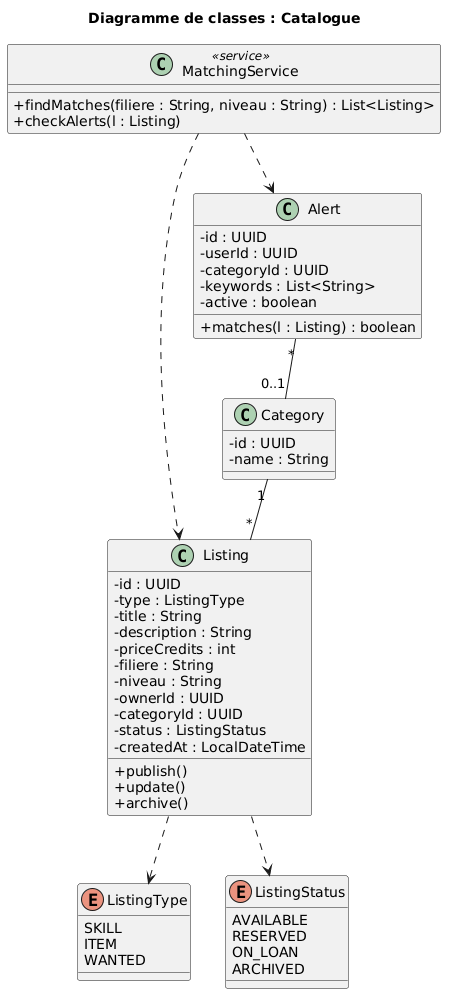

The diagram above was rendered by PlantUML. Its source (embedded in the PNG):
@startuml
skinparam classAttributeIconSize 0
title Diagramme de classes : Catalogue

enum ListingType {
  SKILL
  ITEM
  WANTED
}

enum ListingStatus {
  AVAILABLE
  RESERVED
  ON_LOAN
  ARCHIVED
}

class Listing {
  -id : UUID
  -type : ListingType
  -title : String
  -description : String
  -priceCredits : int
  -filiere : String
  -niveau : String
  -ownerId : UUID
  -categoryId : UUID
  -status : ListingStatus
  -createdAt : LocalDateTime
  +publish()
  +update()
  +archive()
}

class Category {
  -id : UUID
  -name : String
}

class Alert {
  -id : UUID
  -userId : UUID
  -categoryId : UUID
  -keywords : List<String>
  -active : boolean
  +matches(l : Listing) : boolean
}

class MatchingService <<service>> {
  +findMatches(filiere : String, niveau : String) : List<Listing>
  +checkAlerts(l : Listing)
}

Category "1" -- "*" Listing
Alert "*" -- "0..1" Category
Listing ..> ListingType
Listing ..> ListingStatus
MatchingService ..> Listing
MatchingService ..> Alert
@enduml